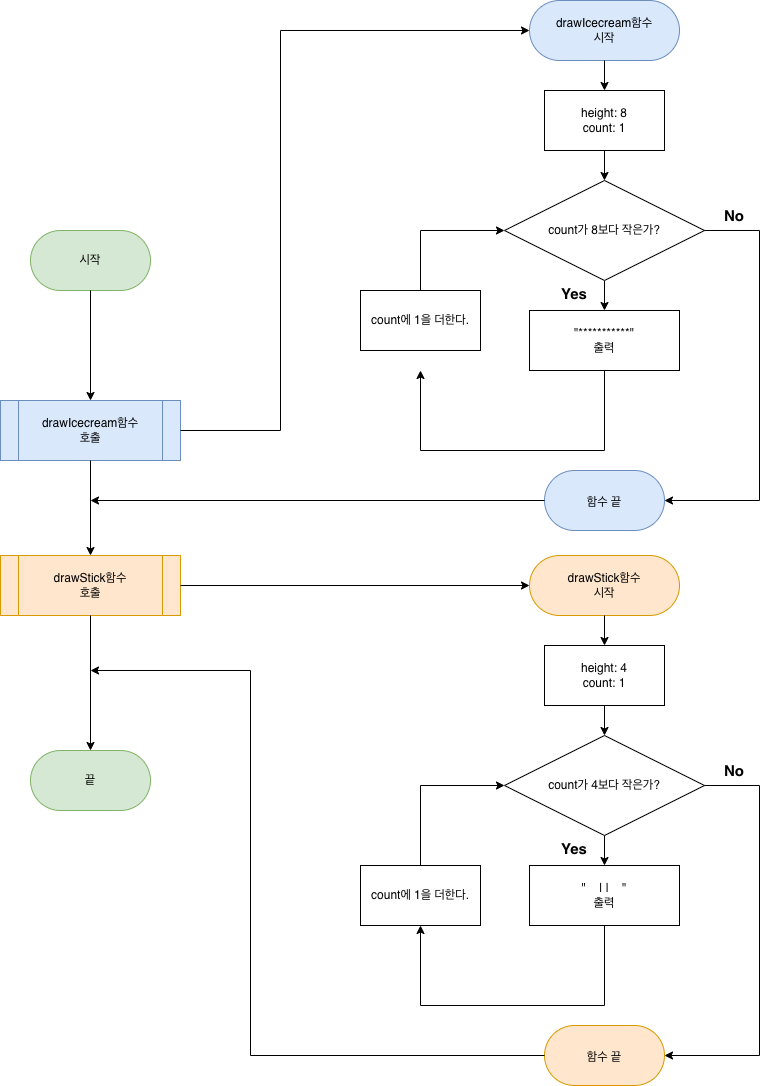

The diagram above was exported from draw.io. Its source (the exported page's mxGraphModel, read from the mxfile embedded in the PNG):
<mxGraphModel dx="1295" dy="867" grid="1" gridSize="10" guides="1" tooltips="1" connect="1" arrows="1" fold="1" page="1" pageScale="1" pageWidth="827" pageHeight="1169" math="0" shadow="0">
  <root>
    <mxCell id="0" />
    <mxCell id="1" parent="0" />
    <mxCell id="4IsL8dgaEAA7m1X01TSn-23" value="drawIcecream함수&lt;br&gt;시작" style="rounded=1;whiteSpace=wrap;html=1;arcSize=50;fillColor=#dae8fc;strokeColor=#6c8ebf;" vertex="1" parent="1">
      <mxGeometry x="569" y="30" width="150" height="60" as="geometry" />
    </mxCell>
    <mxCell id="4IsL8dgaEAA7m1X01TSn-24" value="" style="endArrow=classic;html=1;rounded=0;exitX=0.5;exitY=1;exitDx=0;exitDy=0;" edge="1" parent="1" source="4IsL8dgaEAA7m1X01TSn-23">
      <mxGeometry width="50" height="50" relative="1" as="geometry">
        <mxPoint x="429" y="470" as="sourcePoint" />
        <mxPoint x="644" y="120" as="targetPoint" />
      </mxGeometry>
    </mxCell>
    <mxCell id="4IsL8dgaEAA7m1X01TSn-25" value="height: 8&lt;br&gt;count: 1" style="rounded=0;whiteSpace=wrap;html=1;" vertex="1" parent="1">
      <mxGeometry x="584" y="120" width="120" height="60" as="geometry" />
    </mxCell>
    <mxCell id="4IsL8dgaEAA7m1X01TSn-26" value="" style="endArrow=classic;html=1;rounded=0;exitX=0.5;exitY=1;exitDx=0;exitDy=0;entryX=0.5;entryY=0;entryDx=0;entryDy=0;" edge="1" parent="1" source="4IsL8dgaEAA7m1X01TSn-25" target="4IsL8dgaEAA7m1X01TSn-29">
      <mxGeometry width="50" height="50" relative="1" as="geometry">
        <mxPoint x="429" y="460" as="sourcePoint" />
        <mxPoint x="859" y="100" as="targetPoint" />
      </mxGeometry>
    </mxCell>
    <mxCell id="4IsL8dgaEAA7m1X01TSn-27" value="&quot;***********&quot;&lt;br&gt;출력" style="rounded=0;whiteSpace=wrap;html=1;" vertex="1" parent="1">
      <mxGeometry x="569" y="340" width="150" height="60" as="geometry" />
    </mxCell>
    <mxCell id="4IsL8dgaEAA7m1X01TSn-28" value="" style="endArrow=classic;html=1;rounded=0;exitX=0.5;exitY=1;exitDx=0;exitDy=0;entryX=0.5;entryY=0;entryDx=0;entryDy=0;" edge="1" parent="1" source="4IsL8dgaEAA7m1X01TSn-29" target="4IsL8dgaEAA7m1X01TSn-27">
      <mxGeometry width="50" height="50" relative="1" as="geometry">
        <mxPoint x="1064" y="240" as="sourcePoint" />
        <mxPoint x="949" y="290" as="targetPoint" />
      </mxGeometry>
    </mxCell>
    <mxCell id="4IsL8dgaEAA7m1X01TSn-29" value="count가 8보다 작은가?" style="rhombus;whiteSpace=wrap;html=1;" vertex="1" parent="1">
      <mxGeometry x="544" y="210" width="200" height="100" as="geometry" />
    </mxCell>
    <mxCell id="4IsL8dgaEAA7m1X01TSn-30" value="" style="endArrow=classic;html=1;rounded=0;exitX=0.5;exitY=0;exitDx=0;exitDy=0;entryX=0;entryY=0.5;entryDx=0;entryDy=0;" edge="1" parent="1" target="4IsL8dgaEAA7m1X01TSn-29">
      <mxGeometry width="50" height="50" relative="1" as="geometry">
        <mxPoint x="460" y="340" as="sourcePoint" />
        <mxPoint x="640" y="470" as="targetPoint" />
        <Array as="points">
          <mxPoint x="460" y="260" />
        </Array>
      </mxGeometry>
    </mxCell>
    <mxCell id="4IsL8dgaEAA7m1X01TSn-31" value="count에 1을 더한다." style="rounded=0;whiteSpace=wrap;html=1;" vertex="1" parent="1">
      <mxGeometry x="400" y="320" width="120" height="60" as="geometry" />
    </mxCell>
    <mxCell id="4IsL8dgaEAA7m1X01TSn-33" value="" style="endArrow=classic;html=1;rounded=0;exitX=0.5;exitY=1;exitDx=0;exitDy=0;entryX=0.5;entryY=1;entryDx=0;entryDy=0;" edge="1" parent="1" source="4IsL8dgaEAA7m1X01TSn-27">
      <mxGeometry width="50" height="50" relative="1" as="geometry">
        <mxPoint x="348" y="560" as="sourcePoint" />
        <mxPoint x="460" y="400" as="targetPoint" />
        <Array as="points">
          <mxPoint x="644" y="480" />
          <mxPoint x="460" y="480" />
        </Array>
      </mxGeometry>
    </mxCell>
    <mxCell id="4IsL8dgaEAA7m1X01TSn-34" value="&lt;b&gt;&lt;font style=&quot;font-size: 15px;&quot;&gt;Yes&lt;/font&gt;&lt;/b&gt;" style="text;html=1;strokeColor=none;fillColor=none;align=center;verticalAlign=middle;whiteSpace=wrap;rounded=0;" vertex="1" parent="1">
      <mxGeometry x="584" y="308" width="60" height="30" as="geometry" />
    </mxCell>
    <mxCell id="4IsL8dgaEAA7m1X01TSn-35" value="" style="endArrow=classic;html=1;rounded=0;fontSize=15;entryX=1;entryY=0.5;entryDx=0;entryDy=0;exitX=1;exitY=0.5;exitDx=0;exitDy=0;" edge="1" parent="1" source="4IsL8dgaEAA7m1X01TSn-29" target="4IsL8dgaEAA7m1X01TSn-36">
      <mxGeometry width="50" height="50" relative="1" as="geometry">
        <mxPoint x="929" y="380" as="sourcePoint" />
        <mxPoint x="729" y="740" as="targetPoint" />
        <Array as="points">
          <mxPoint x="799" y="260" />
          <mxPoint x="799" y="530" />
        </Array>
      </mxGeometry>
    </mxCell>
    <mxCell id="4IsL8dgaEAA7m1X01TSn-36" value="&lt;font style=&quot;font-size: 12px;&quot;&gt;함수 끝&lt;/font&gt;" style="rounded=1;whiteSpace=wrap;html=1;fontSize=15;arcSize=50;fillColor=#dae8fc;strokeColor=#6c8ebf;" vertex="1" parent="1">
      <mxGeometry x="584" y="500" width="120" height="60" as="geometry" />
    </mxCell>
    <mxCell id="4IsL8dgaEAA7m1X01TSn-37" value="&lt;b&gt;&lt;font style=&quot;font-size: 15px;&quot;&gt;No&lt;/font&gt;&lt;/b&gt;" style="text;html=1;strokeColor=none;fillColor=none;align=center;verticalAlign=middle;whiteSpace=wrap;rounded=0;" vertex="1" parent="1">
      <mxGeometry x="744" y="230" width="60" height="30" as="geometry" />
    </mxCell>
    <mxCell id="4IsL8dgaEAA7m1X01TSn-38" value="시작" style="rounded=1;whiteSpace=wrap;html=1;fontSize=12;arcSize=50;fillColor=#d5e8d4;strokeColor=#82b366;" vertex="1" parent="1">
      <mxGeometry x="70" y="260" width="120" height="60" as="geometry" />
    </mxCell>
    <mxCell id="4IsL8dgaEAA7m1X01TSn-39" value="끝" style="rounded=1;whiteSpace=wrap;html=1;fontSize=12;arcSize=50;fillColor=#d5e8d4;strokeColor=#82b366;" vertex="1" parent="1">
      <mxGeometry x="70" y="780" width="120" height="60" as="geometry" />
    </mxCell>
    <mxCell id="4IsL8dgaEAA7m1X01TSn-40" value="drawIcecream함수&lt;br&gt;호출" style="shape=process;whiteSpace=wrap;html=1;backgroundOutline=1;fontSize=12;fillColor=#dae8fc;strokeColor=#6c8ebf;" vertex="1" parent="1">
      <mxGeometry x="40" y="430" width="180" height="60" as="geometry" />
    </mxCell>
    <mxCell id="4IsL8dgaEAA7m1X01TSn-41" value="drawStick함수&lt;br&gt;호출" style="shape=process;whiteSpace=wrap;html=1;backgroundOutline=1;fontSize=12;fillColor=#ffe6cc;strokeColor=#d79b00;" vertex="1" parent="1">
      <mxGeometry x="40" y="585" width="180" height="60" as="geometry" />
    </mxCell>
    <mxCell id="4IsL8dgaEAA7m1X01TSn-45" value="drawStick함수&lt;br&gt;시작" style="rounded=1;whiteSpace=wrap;html=1;arcSize=50;fillColor=#ffe6cc;strokeColor=#d79b00;" vertex="1" parent="1">
      <mxGeometry x="569" y="585" width="150" height="60" as="geometry" />
    </mxCell>
    <mxCell id="4IsL8dgaEAA7m1X01TSn-46" value="" style="endArrow=classic;html=1;rounded=0;exitX=0.5;exitY=1;exitDx=0;exitDy=0;" edge="1" parent="1" source="4IsL8dgaEAA7m1X01TSn-45">
      <mxGeometry width="50" height="50" relative="1" as="geometry">
        <mxPoint x="429" y="1025" as="sourcePoint" />
        <mxPoint x="644" y="675" as="targetPoint" />
      </mxGeometry>
    </mxCell>
    <mxCell id="4IsL8dgaEAA7m1X01TSn-47" value="height: 4&lt;br&gt;count: 1" style="rounded=0;whiteSpace=wrap;html=1;" vertex="1" parent="1">
      <mxGeometry x="584" y="675" width="120" height="60" as="geometry" />
    </mxCell>
    <mxCell id="4IsL8dgaEAA7m1X01TSn-48" value="" style="endArrow=classic;html=1;rounded=0;exitX=0.5;exitY=1;exitDx=0;exitDy=0;entryX=0.5;entryY=0;entryDx=0;entryDy=0;" edge="1" parent="1" source="4IsL8dgaEAA7m1X01TSn-47" target="4IsL8dgaEAA7m1X01TSn-51">
      <mxGeometry width="50" height="50" relative="1" as="geometry">
        <mxPoint x="429" y="1015" as="sourcePoint" />
        <mxPoint x="859" y="655" as="targetPoint" />
      </mxGeometry>
    </mxCell>
    <mxCell id="4IsL8dgaEAA7m1X01TSn-49" value="&quot;&amp;nbsp; &amp;nbsp; | |&amp;nbsp; &amp;nbsp; &quot;&lt;br&gt;출력" style="rounded=0;whiteSpace=wrap;html=1;" vertex="1" parent="1">
      <mxGeometry x="569" y="895" width="150" height="60" as="geometry" />
    </mxCell>
    <mxCell id="4IsL8dgaEAA7m1X01TSn-50" value="" style="endArrow=classic;html=1;rounded=0;exitX=0.5;exitY=1;exitDx=0;exitDy=0;entryX=0.5;entryY=0;entryDx=0;entryDy=0;" edge="1" parent="1" source="4IsL8dgaEAA7m1X01TSn-51" target="4IsL8dgaEAA7m1X01TSn-49">
      <mxGeometry width="50" height="50" relative="1" as="geometry">
        <mxPoint x="1064" y="795" as="sourcePoint" />
        <mxPoint x="949" y="845" as="targetPoint" />
      </mxGeometry>
    </mxCell>
    <mxCell id="4IsL8dgaEAA7m1X01TSn-51" value="count가 4보다 작은가?" style="rhombus;whiteSpace=wrap;html=1;" vertex="1" parent="1">
      <mxGeometry x="544" y="765" width="200" height="100" as="geometry" />
    </mxCell>
    <mxCell id="4IsL8dgaEAA7m1X01TSn-52" value="" style="endArrow=classic;html=1;rounded=0;exitX=0.5;exitY=0;exitDx=0;exitDy=0;entryX=0;entryY=0.5;entryDx=0;entryDy=0;" edge="1" parent="1" source="4IsL8dgaEAA7m1X01TSn-53" target="4IsL8dgaEAA7m1X01TSn-51">
      <mxGeometry width="50" height="50" relative="1" as="geometry">
        <mxPoint x="644" y="925" as="sourcePoint" />
        <mxPoint x="640" y="1025" as="targetPoint" />
        <Array as="points">
          <mxPoint x="460" y="815" />
        </Array>
      </mxGeometry>
    </mxCell>
    <mxCell id="4IsL8dgaEAA7m1X01TSn-53" value="count에 1을 더한다." style="rounded=0;whiteSpace=wrap;html=1;" vertex="1" parent="1">
      <mxGeometry x="400" y="895" width="120" height="60" as="geometry" />
    </mxCell>
    <mxCell id="4IsL8dgaEAA7m1X01TSn-54" value="" style="endArrow=classic;html=1;rounded=0;exitX=0.5;exitY=1;exitDx=0;exitDy=0;entryX=0.5;entryY=1;entryDx=0;entryDy=0;" edge="1" parent="1" source="4IsL8dgaEAA7m1X01TSn-49" target="4IsL8dgaEAA7m1X01TSn-53">
      <mxGeometry width="50" height="50" relative="1" as="geometry">
        <mxPoint x="348" y="1115" as="sourcePoint" />
        <mxPoint x="572" y="1035" as="targetPoint" />
        <Array as="points">
          <mxPoint x="644" y="1035" />
          <mxPoint x="460" y="1035" />
        </Array>
      </mxGeometry>
    </mxCell>
    <mxCell id="4IsL8dgaEAA7m1X01TSn-55" value="&lt;b&gt;&lt;font style=&quot;font-size: 15px;&quot;&gt;Yes&lt;/font&gt;&lt;/b&gt;" style="text;html=1;strokeColor=none;fillColor=none;align=center;verticalAlign=middle;whiteSpace=wrap;rounded=0;" vertex="1" parent="1">
      <mxGeometry x="584" y="863" width="60" height="30" as="geometry" />
    </mxCell>
    <mxCell id="4IsL8dgaEAA7m1X01TSn-56" value="" style="endArrow=classic;html=1;rounded=0;fontSize=15;entryX=1;entryY=0.5;entryDx=0;entryDy=0;exitX=1;exitY=0.5;exitDx=0;exitDy=0;" edge="1" parent="1" source="4IsL8dgaEAA7m1X01TSn-51" target="4IsL8dgaEAA7m1X01TSn-57">
      <mxGeometry width="50" height="50" relative="1" as="geometry">
        <mxPoint x="929" y="935" as="sourcePoint" />
        <mxPoint x="729" y="1295" as="targetPoint" />
        <Array as="points">
          <mxPoint x="799" y="815" />
          <mxPoint x="799" y="1085" />
        </Array>
      </mxGeometry>
    </mxCell>
    <mxCell id="4IsL8dgaEAA7m1X01TSn-57" value="&lt;font style=&quot;font-size: 12px;&quot;&gt;함수 끝&lt;/font&gt;" style="rounded=1;whiteSpace=wrap;html=1;fontSize=15;arcSize=50;fillColor=#ffe6cc;strokeColor=#d79b00;" vertex="1" parent="1">
      <mxGeometry x="584" y="1055" width="120" height="60" as="geometry" />
    </mxCell>
    <mxCell id="4IsL8dgaEAA7m1X01TSn-58" value="&lt;b&gt;&lt;font style=&quot;font-size: 15px;&quot;&gt;No&lt;/font&gt;&lt;/b&gt;" style="text;html=1;strokeColor=none;fillColor=none;align=center;verticalAlign=middle;whiteSpace=wrap;rounded=0;" vertex="1" parent="1">
      <mxGeometry x="744" y="785" width="60" height="30" as="geometry" />
    </mxCell>
    <mxCell id="4IsL8dgaEAA7m1X01TSn-59" value="" style="endArrow=classic;html=1;rounded=0;fontSize=12;exitX=0.5;exitY=1;exitDx=0;exitDy=0;entryX=0.5;entryY=0;entryDx=0;entryDy=0;" edge="1" parent="1" source="4IsL8dgaEAA7m1X01TSn-38" target="4IsL8dgaEAA7m1X01TSn-40">
      <mxGeometry width="50" height="50" relative="1" as="geometry">
        <mxPoint x="580" y="680" as="sourcePoint" />
        <mxPoint x="630" y="630" as="targetPoint" />
      </mxGeometry>
    </mxCell>
    <mxCell id="4IsL8dgaEAA7m1X01TSn-61" value="" style="endArrow=classic;html=1;rounded=0;fontSize=12;exitX=1;exitY=0.5;exitDx=0;exitDy=0;entryX=0;entryY=0.5;entryDx=0;entryDy=0;" edge="1" parent="1" source="4IsL8dgaEAA7m1X01TSn-40" target="4IsL8dgaEAA7m1X01TSn-23">
      <mxGeometry width="50" height="50" relative="1" as="geometry">
        <mxPoint x="580" y="480" as="sourcePoint" />
        <mxPoint x="630" y="430" as="targetPoint" />
        <Array as="points">
          <mxPoint x="320" y="460" />
          <mxPoint x="320" y="60" />
        </Array>
      </mxGeometry>
    </mxCell>
    <mxCell id="4IsL8dgaEAA7m1X01TSn-62" value="" style="endArrow=classic;html=1;rounded=0;fontSize=12;exitX=0;exitY=0.5;exitDx=0;exitDy=0;" edge="1" parent="1" source="4IsL8dgaEAA7m1X01TSn-36">
      <mxGeometry width="50" height="50" relative="1" as="geometry">
        <mxPoint x="580" y="510" as="sourcePoint" />
        <mxPoint x="130" y="530" as="targetPoint" />
      </mxGeometry>
    </mxCell>
    <mxCell id="4IsL8dgaEAA7m1X01TSn-63" value="" style="endArrow=classic;html=1;rounded=0;fontSize=12;exitX=0.5;exitY=1;exitDx=0;exitDy=0;entryX=0.5;entryY=0;entryDx=0;entryDy=0;" edge="1" parent="1" source="4IsL8dgaEAA7m1X01TSn-40" target="4IsL8dgaEAA7m1X01TSn-41">
      <mxGeometry width="50" height="50" relative="1" as="geometry">
        <mxPoint x="580" y="680" as="sourcePoint" />
        <mxPoint x="630" y="630" as="targetPoint" />
      </mxGeometry>
    </mxCell>
    <mxCell id="4IsL8dgaEAA7m1X01TSn-64" value="" style="endArrow=classic;html=1;rounded=0;fontSize=12;exitX=1;exitY=0.5;exitDx=0;exitDy=0;" edge="1" parent="1" source="4IsL8dgaEAA7m1X01TSn-41" target="4IsL8dgaEAA7m1X01TSn-45">
      <mxGeometry width="50" height="50" relative="1" as="geometry">
        <mxPoint x="580" y="770" as="sourcePoint" />
        <mxPoint x="630" y="720" as="targetPoint" />
      </mxGeometry>
    </mxCell>
    <mxCell id="4IsL8dgaEAA7m1X01TSn-65" value="" style="endArrow=classic;html=1;rounded=0;fontSize=12;exitX=0.5;exitY=1;exitDx=0;exitDy=0;" edge="1" parent="1" source="4IsL8dgaEAA7m1X01TSn-41" target="4IsL8dgaEAA7m1X01TSn-39">
      <mxGeometry width="50" height="50" relative="1" as="geometry">
        <mxPoint x="580" y="770" as="sourcePoint" />
        <mxPoint x="630" y="720" as="targetPoint" />
      </mxGeometry>
    </mxCell>
    <mxCell id="4IsL8dgaEAA7m1X01TSn-66" value="" style="endArrow=classic;html=1;rounded=0;fontSize=12;exitX=0;exitY=0.5;exitDx=0;exitDy=0;" edge="1" parent="1" source="4IsL8dgaEAA7m1X01TSn-57">
      <mxGeometry width="50" height="50" relative="1" as="geometry">
        <mxPoint x="580" y="860" as="sourcePoint" />
        <mxPoint x="130" y="700" as="targetPoint" />
        <Array as="points">
          <mxPoint x="290" y="1085" />
          <mxPoint x="290" y="700" />
        </Array>
      </mxGeometry>
    </mxCell>
  </root>
</mxGraphModel>